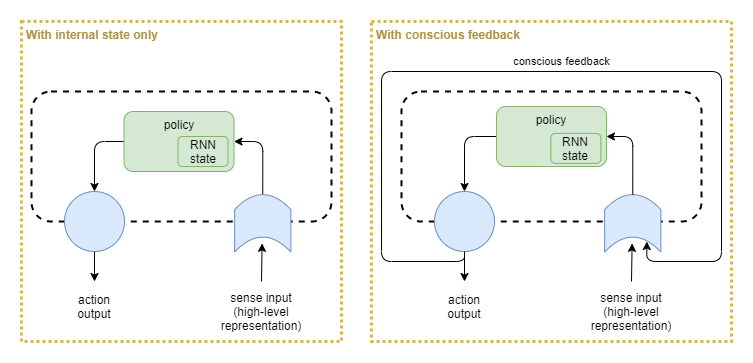

The diagram above was exported from draw.io. Its source (the exported page's mxGraphModel, read from the mxfile embedded in the PNG):
<mxGraphModel dx="1422" dy="822" grid="1" gridSize="10" guides="1" tooltips="1" connect="1" arrows="1" fold="1" page="1" pageScale="1" pageWidth="827" pageHeight="1169" math="0" shadow="0">
  <root>
    <mxCell id="aSeoPY2BTUUkTPi2gEZR-0" />
    <mxCell id="aSeoPY2BTUUkTPi2gEZR-1" parent="aSeoPY2BTUUkTPi2gEZR-0" />
    <mxCell id="ZmKDal_UIxuFt1FYJFiH-0" value="" style="rounded=1;whiteSpace=wrap;html=1;fillColor=none;dashed=1;strokeWidth=2;fontSize=17;" vertex="1" parent="aSeoPY2BTUUkTPi2gEZR-1">
      <mxGeometry x="60" y="480" width="300" height="130" as="geometry" />
    </mxCell>
    <mxCell id="ZmKDal_UIxuFt1FYJFiH-1" style="edgeStyle=none;rounded=0;orthogonalLoop=1;jettySize=auto;html=1;fontSize=17;" edge="1" parent="aSeoPY2BTUUkTPi2gEZR-1" source="ZmKDal_UIxuFt1FYJFiH-2">
      <mxGeometry relative="1" as="geometry">
        <mxPoint x="123" y="670" as="targetPoint" />
      </mxGeometry>
    </mxCell>
    <mxCell id="eHwlmDJV033jPy1dbFOq-3" style="edgeStyle=orthogonalEdgeStyle;rounded=1;orthogonalLoop=1;jettySize=auto;html=1;fontColor=#000000;exitX=0;exitY=0.5;exitDx=0;exitDy=0;" edge="1" parent="aSeoPY2BTUUkTPi2gEZR-1" source="eHwlmDJV033jPy1dbFOq-0" target="ZmKDal_UIxuFt1FYJFiH-2">
      <mxGeometry relative="1" as="geometry">
        <Array as="points">
          <mxPoint x="123" y="530" />
        </Array>
      </mxGeometry>
    </mxCell>
    <mxCell id="ZmKDal_UIxuFt1FYJFiH-2" value="" style="ellipse;whiteSpace=wrap;html=1;aspect=fixed;rounded=1;strokeWidth=1;fillColor=#dae8fc;strokeColor=#6c8ebf;fontSize=17;" vertex="1" parent="aSeoPY2BTUUkTPi2gEZR-1">
      <mxGeometry x="93" y="580" width="60" height="60" as="geometry" />
    </mxCell>
    <mxCell id="ZmKDal_UIxuFt1FYJFiH-3" style="edgeStyle=none;rounded=0;orthogonalLoop=1;jettySize=auto;html=1;entryX=0.5;entryY=1;entryDx=0;entryDy=0;fontSize=17;" edge="1" parent="aSeoPY2BTUUkTPi2gEZR-1">
      <mxGeometry relative="1" as="geometry">
        <mxPoint x="290" y="670" as="sourcePoint" />
        <mxPoint x="290.6199999999999" y="631.8699999999999" as="targetPoint" />
      </mxGeometry>
    </mxCell>
    <mxCell id="eHwlmDJV033jPy1dbFOq-2" style="edgeStyle=orthogonalEdgeStyle;rounded=1;orthogonalLoop=1;jettySize=auto;html=1;entryX=1;entryY=0.5;entryDx=0;entryDy=0;fontColor=#000000;exitX=0;exitY=0.5;exitDx=0;exitDy=0;" edge="1" parent="aSeoPY2BTUUkTPi2gEZR-1" source="ZmKDal_UIxuFt1FYJFiH-4" target="eHwlmDJV033jPy1dbFOq-0">
      <mxGeometry relative="1" as="geometry" />
    </mxCell>
    <mxCell id="ZmKDal_UIxuFt1FYJFiH-4" value="" style="shape=dataStorage;whiteSpace=wrap;html=1;fixedSize=1;rounded=1;strokeWidth=1;fillColor=#dae8fc;strokeColor=#6c8ebf;rotation=90;size=15;horizontal=1;fontSize=17;" vertex="1" parent="aSeoPY2BTUUkTPi2gEZR-1">
      <mxGeometry x="262.5" y="583.7500000000001" width="57.5" height="56.25" as="geometry" />
    </mxCell>
    <mxCell id="ZmKDal_UIxuFt1FYJFiH-8" value="sense input&lt;br&gt;(high-level&lt;br&gt;representation)" style="text;html=1;strokeColor=none;fillColor=none;align=center;verticalAlign=middle;whiteSpace=wrap;rounded=0;dashed=1;dashPattern=1 1;fontStyle=0" vertex="1" parent="aSeoPY2BTUUkTPi2gEZR-1">
      <mxGeometry x="250" y="680" width="80" height="40" as="geometry" />
    </mxCell>
    <mxCell id="ZmKDal_UIxuFt1FYJFiH-9" value="action&lt;br&gt;output" style="text;html=1;strokeColor=none;fillColor=none;align=center;verticalAlign=middle;whiteSpace=wrap;rounded=0;dashed=1;dashPattern=1 1;fontStyle=0" vertex="1" parent="aSeoPY2BTUUkTPi2gEZR-1">
      <mxGeometry x="83" y="680" width="80" height="30" as="geometry" />
    </mxCell>
    <mxCell id="ZmKDal_UIxuFt1FYJFiH-10" value="" style="rounded=1;whiteSpace=wrap;html=1;fillColor=none;dashed=1;strokeWidth=2;fontSize=17;" vertex="1" parent="aSeoPY2BTUUkTPi2gEZR-1">
      <mxGeometry x="430" y="480" width="300" height="130" as="geometry" />
    </mxCell>
    <mxCell id="ZmKDal_UIxuFt1FYJFiH-11" style="edgeStyle=none;rounded=0;orthogonalLoop=1;jettySize=auto;html=1;fontSize=17;" edge="1" source="ZmKDal_UIxuFt1FYJFiH-12" parent="aSeoPY2BTUUkTPi2gEZR-1">
      <mxGeometry relative="1" as="geometry">
        <mxPoint x="493" y="669.9999999999999" as="targetPoint" />
      </mxGeometry>
    </mxCell>
    <mxCell id="ZmKDal_UIxuFt1FYJFiH-12" value="" style="ellipse;whiteSpace=wrap;html=1;aspect=fixed;rounded=1;strokeWidth=1;fillColor=#dae8fc;strokeColor=#6c8ebf;fontSize=17;" vertex="1" parent="aSeoPY2BTUUkTPi2gEZR-1">
      <mxGeometry x="463" y="580" width="60" height="60" as="geometry" />
    </mxCell>
    <mxCell id="ZmKDal_UIxuFt1FYJFiH-13" style="edgeStyle=none;rounded=0;orthogonalLoop=1;jettySize=auto;html=1;entryX=0.5;entryY=1;entryDx=0;entryDy=0;fontSize=17;" edge="1" parent="aSeoPY2BTUUkTPi2gEZR-1">
      <mxGeometry relative="1" as="geometry">
        <mxPoint x="660" y="669.9999999999999" as="sourcePoint" />
        <mxPoint x="660.6199999999999" y="631.8699999999999" as="targetPoint" />
      </mxGeometry>
    </mxCell>
    <mxCell id="ZmKDal_UIxuFt1FYJFiH-14" value="" style="shape=dataStorage;whiteSpace=wrap;html=1;fixedSize=1;rounded=1;strokeWidth=1;fillColor=#dae8fc;strokeColor=#6c8ebf;rotation=90;size=15;horizontal=1;fontSize=17;" vertex="1" parent="aSeoPY2BTUUkTPi2gEZR-1">
      <mxGeometry x="632.5" y="583.7500000000001" width="57.5" height="56.25" as="geometry" />
    </mxCell>
    <mxCell id="ZmKDal_UIxuFt1FYJFiH-16" value="sense input&lt;br&gt;(high-level&lt;br&gt;representation)" style="text;html=1;strokeColor=none;fillColor=none;align=center;verticalAlign=middle;whiteSpace=wrap;rounded=0;dashed=1;dashPattern=1 1;fontStyle=0" vertex="1" parent="aSeoPY2BTUUkTPi2gEZR-1">
      <mxGeometry x="620" y="680" width="80" height="40" as="geometry" />
    </mxCell>
    <mxCell id="ZmKDal_UIxuFt1FYJFiH-17" value="action&lt;br&gt;output" style="text;html=1;strokeColor=none;fillColor=none;align=center;verticalAlign=middle;whiteSpace=wrap;rounded=0;dashed=1;dashPattern=1 1;fontStyle=0" vertex="1" parent="aSeoPY2BTUUkTPi2gEZR-1">
      <mxGeometry x="453" y="680" width="80" height="30" as="geometry" />
    </mxCell>
    <mxCell id="ZmKDal_UIxuFt1FYJFiH-18" style="edgeStyle=orthogonalEdgeStyle;rounded=1;orthogonalLoop=1;jettySize=auto;html=1;fontSize=17;entryX=0.815;entryY=0.25;entryDx=0;entryDy=0;entryPerimeter=0;" edge="1" parent="aSeoPY2BTUUkTPi2gEZR-1" source="ZmKDal_UIxuFt1FYJFiH-12" target="ZmKDal_UIxuFt1FYJFiH-14">
      <mxGeometry relative="1" as="geometry">
        <mxPoint x="390" y="650" as="targetPoint" />
        <mxPoint x="492.9999999999998" y="639.9999999999999" as="sourcePoint" />
        <Array as="points">
          <mxPoint x="493" y="650" />
          <mxPoint x="410" y="650" />
          <mxPoint x="410" y="460" />
          <mxPoint x="750" y="460" />
          <mxPoint x="750" y="650" />
          <mxPoint x="675" y="650" />
        </Array>
      </mxGeometry>
    </mxCell>
    <mxCell id="ZmKDal_UIxuFt1FYJFiH-19" value="conscious feedback" style="edgeLabel;html=1;align=center;verticalAlign=middle;resizable=0;points=[];fontColor=#000000;" vertex="1" connectable="0" parent="ZmKDal_UIxuFt1FYJFiH-18">
      <mxGeometry x="0.0474" y="-1" relative="1" as="geometry">
        <mxPoint x="-12.34" y="-11.03" as="offset" />
      </mxGeometry>
    </mxCell>
    <mxCell id="eHwlmDJV033jPy1dbFOq-0" value="policy" style="rounded=1;whiteSpace=wrap;html=1;fillColor=#d5e8d4;strokeColor=#82b366;verticalAlign=top;" vertex="1" parent="aSeoPY2BTUUkTPi2gEZR-1">
      <mxGeometry x="152.5" y="500" width="110" height="60" as="geometry" />
    </mxCell>
    <mxCell id="eHwlmDJV033jPy1dbFOq-1" value="RNN&lt;br&gt;state" style="rounded=1;whiteSpace=wrap;html=1;fillColor=#d5e8d4;strokeColor=#82b366;" vertex="1" parent="aSeoPY2BTUUkTPi2gEZR-1">
      <mxGeometry x="206.5" y="525" width="50" height="30" as="geometry" />
    </mxCell>
    <mxCell id="eHwlmDJV033jPy1dbFOq-4" style="edgeStyle=orthogonalEdgeStyle;rounded=1;orthogonalLoop=1;jettySize=auto;html=1;fontColor=#000000;exitX=0;exitY=0.5;exitDx=0;exitDy=0;entryX=0.5;entryY=0;entryDx=0;entryDy=0;" edge="1" source="eHwlmDJV033jPy1dbFOq-6" parent="aSeoPY2BTUUkTPi2gEZR-1" target="ZmKDal_UIxuFt1FYJFiH-12">
      <mxGeometry relative="1" as="geometry">
        <mxPoint x="495.86" y="576.8699999999999" as="targetPoint" />
        <Array as="points">
          <mxPoint x="493" y="525" />
        </Array>
      </mxGeometry>
    </mxCell>
    <mxCell id="eHwlmDJV033jPy1dbFOq-5" style="edgeStyle=orthogonalEdgeStyle;rounded=1;orthogonalLoop=1;jettySize=auto;html=1;entryX=1;entryY=0.5;entryDx=0;entryDy=0;fontColor=#000000;exitX=0;exitY=0.5;exitDx=0;exitDy=0;" edge="1" target="eHwlmDJV033jPy1dbFOq-6" parent="aSeoPY2BTUUkTPi2gEZR-1" source="ZmKDal_UIxuFt1FYJFiH-14">
      <mxGeometry relative="1" as="geometry">
        <mxPoint x="664.11" y="579.9950000000001" as="sourcePoint" />
      </mxGeometry>
    </mxCell>
    <mxCell id="eHwlmDJV033jPy1dbFOq-6" value="policy" style="rounded=1;whiteSpace=wrap;html=1;fillColor=#d5e8d4;strokeColor=#82b366;verticalAlign=top;" vertex="1" parent="aSeoPY2BTUUkTPi2gEZR-1">
      <mxGeometry x="525" y="495" width="110" height="60" as="geometry" />
    </mxCell>
    <mxCell id="eHwlmDJV033jPy1dbFOq-7" value="RNN&lt;br&gt;state" style="rounded=1;whiteSpace=wrap;html=1;fillColor=#d5e8d4;strokeColor=#82b366;" vertex="1" parent="aSeoPY2BTUUkTPi2gEZR-1">
      <mxGeometry x="579.36" y="521.87" width="50" height="30" as="geometry" />
    </mxCell>
    <mxCell id="LHGWGtBwCNhqoTXYzL-6-0" value="With internal state only" style="rounded=0;whiteSpace=wrap;html=1;strokeColor=#d6b656;fillColor=none;dashed=1;strokeWidth=3;fontStyle=1;verticalAlign=top;align=left;spacing=2;spacingLeft=3;fontColor=#AD9346;dashPattern=1 1;perimeterSpacing=0;" vertex="1" parent="aSeoPY2BTUUkTPi2gEZR-1">
      <mxGeometry x="50" y="410" width="320" height="320" as="geometry" />
    </mxCell>
    <mxCell id="LHGWGtBwCNhqoTXYzL-6-1" value="With conscious feedback" style="rounded=0;whiteSpace=wrap;html=1;strokeColor=#d6b656;fillColor=none;dashed=1;strokeWidth=3;fontStyle=1;verticalAlign=top;align=left;spacing=2;spacingLeft=3;fontColor=#AD9346;dashPattern=1 1;perimeterSpacing=0;" vertex="1" parent="aSeoPY2BTUUkTPi2gEZR-1">
      <mxGeometry x="400" y="410" width="360" height="320" as="geometry" />
    </mxCell>
  </root>
</mxGraphModel>